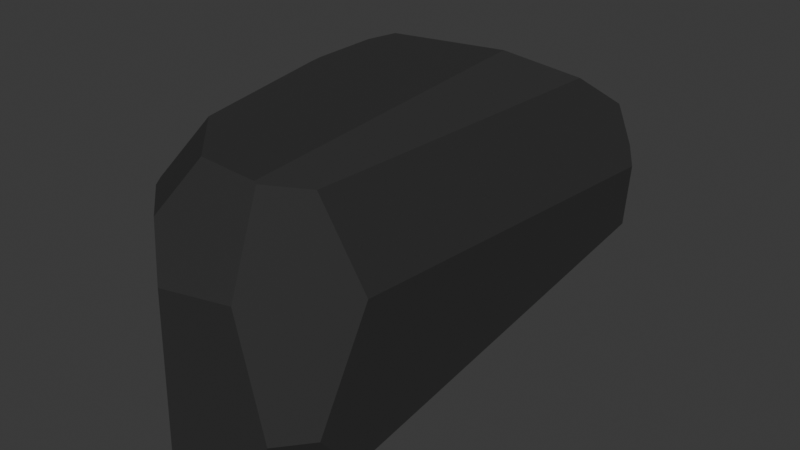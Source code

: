 # Source: SteinLang.blend  (saved by Blender 4.0.36; exported with 4.5.12 LTS)
import bpy
from mathutils import Matrix  # noqa: F401  (used for matrix-valued properties, if any)

bpy.ops.wm.read_factory_settings(use_empty=True)
scene = bpy.context.scene
scene.name = 'Scene'

# ---- collections
col_collection = bpy.data.collections.new('Collection'); scene.collection.children.link(col_collection)

# ---- materials (node trees are filled in below, after node groups)
mat_material_004 = bpy.data.materials.new('Material.004')
mat_material_004.use_transparent_shadow = False
mat_material_004.preview_render_type = 'FLUID'

# ---- material node trees
mat_material_004.use_nodes = True; mat_material_004.node_tree.nodes.clear()
_N = mat_material_004.node_tree.nodes; _L = mat_material_004.node_tree.links
n0 = _N.new('ShaderNodeBsdfPrincipled'); n0.name = 'Principled BSDF'; n0.location = (10, 300)
n0.inputs[0].default_value = (0.05797, 0.05797, 0.05797, 0.0)
n0.inputs[1].default_value = 0.3701
n0.inputs[3].default_value = 1.0
n1 = _N.new('ShaderNodeOutputMaterial'); n1.name = 'Material Output'; n1.location = (300, 300)
_L.new(n0.outputs[0], n1.inputs[0])
n1.is_active_output = True

# ---- world
world_world = bpy.data.worlds.new('World'); scene.world = world_world
world_world.use_nodes = True; world_world.node_tree.nodes.clear()
_N = world_world.node_tree.nodes; _L = world_world.node_tree.links
n0 = _N.new('ShaderNodeOutputWorld'); n0.name = 'World Output'; n0.location = (300, 300)
n1 = _N.new('ShaderNodeBackground'); n1.name = 'Background'; n1.location = (10, 300)
n1.inputs[0].default_value = (0.05088, 0.05088, 0.05088, 1.0)
_L.new(n1.outputs[0], n0.inputs[0])
n0.is_active_output = True
world_world.color = (0.05088, 0.05088, 0.05088)
world_world.use_sun_shadow = False
world_world.sun_shadow_jitter_overblur = 0.0

# ---- meshes
me_cube_004 = bpy.data.meshes.new('Cube.004')
me_cube_004.from_pydata([(-0.06178, -0.8573, 1.0), (-0.191, -1.0, 0.3021), (-0.4105, -0.9269, 0.6182), (-1.0, -0.7446, 0.539), (-0.08926, -1.0, -1.0), (-0.2464, -1.0, -0.8305), (-0.6806, -0.8647, -0.8226), (-0.5237, -0.8623, -1.0), (-0.7492, -0.4974, -1.0), (0.2019, 0.6284, -1.0), (1.0, -0.7377, -0.7737), (0.2351, -1.0, -1.0), (0.7156, -0.7652, -1.0), (0.8519, -0.7827, -0.9002), (0.5684, -1.0, -0.8069), (0.1033, 0.7415, -0.6399), (1.0, 0.7173, 0.06618), (0.7199, 0.6958, -0.5828), (1.0, 0.6877, -0.3698), (-0.08148, 0.8013, 0.0215), (0.9337, 0.7323, 0.2087), (0.8002, 0.7217, 0.5016), (-0.8848, -0.09484, 1.0), (0.5034, -0.8746, 1.0), (0.683, 0.518, 0.7878), (0.1974, 0.3344, 1.0), (-0.581, -0.6598, 1.0), (-1.0, -0.7259, 0.5742), (-0.8661, -0.1416, 1.0), (-0.9062, -0.1728, 0.9464), (-1.0, -0.4416, 0.7204), (-0.5489, 0.7459, 0.3035), (-0.2351, 0.7946, 0.2694), (-0.2336, 0.8047, 0.1057), (-0.8983, 0.1428, 1.0), (-1.0, 0.1096, 0.7856), (-0.8291, 0.2506, 1.0), (-0.8165, 0.3838, 0.8051), (-1.0, -0.06976, -0.6841), (-0.7297, -0.08164, -1.0), (-0.3199, 0.6976, -0.942), (-0.2812, 0.6771, -1.0), (-0.9562, 0.7159, -0.2047), (-0.832, 0.7418, -0.3287), (-1.0, 0.6742, -0.1829), (-0.9927, 0.6859, -0.1834), (-1.0, -0.7557, -0.1941), (-0.8774, -0.8008, -0.6464), (-0.9779, -0.5116, -0.734), (-1.0, -0.4739, -0.7062), (0.5737, -1.0, 0.4133), (1.0, -0.6754, 0.2752), (1.0, -0.8719, -0.4298), (0.8321, -1.0, -0.3762), (0.7177, -0.7414, 0.9011), (0.5288, -0.8774, 0.9902)], [], [(4, 5, 6, 7), (46, 49, 48, 47), (29, 28, 22), (12, 13, 14, 11), (53, 50, 1, 5, 4, 11, 14), (39, 41, 9, 12, 11, 4, 7, 8), (28, 29, 30, 27, 26), (9, 17, 18, 10, 13, 12), (40, 15, 17, 9, 41), (16, 18, 17, 15, 19, 20), (43, 33, 19, 15, 40), (54, 51, 16, 20, 21, 24), (50, 55, 23, 0, 2, 1), (34, 35, 30, 29, 22), (2, 0, 26, 27, 3), (34, 22, 28, 26, 0, 23, 25, 36), (21, 20, 19, 33, 32), (21, 32, 31, 37, 36, 25, 24), (42, 45, 37, 31), (36, 37, 45, 44, 35, 34), (32, 33, 43, 42, 31), (43, 40, 41, 39, 38, 44, 45, 42), (46, 3, 27, 30, 35, 44, 38, 49), (38, 39, 8, 48, 49), (7, 6, 47, 48, 8), (1, 2, 3, 46, 47, 6, 5), (23, 55, 54, 24, 25), (13, 10, 52, 53, 14), (18, 16, 51, 52, 10), (55, 50, 53, 52, 51, 54)])
_uv = me_cube_004.uv_layers.new(name='UVMap')
_uv.uv.foreach_set('vector', [0.375, 0.8862, 0.3962, 0.9058, 0.4059, 0.4228, 0.375, 0.4806, 0.4757, 0.03053, 0.4117, 0.06577, 0.4111, 0.1713, 0.4463, 0.2399, 0.6782, 0.2915, 0.7106, 0.3759, 0.6986, 0.3442, 0.3606, 0.7418, 0.3812, 0.7351, 0.3991, 0.8039, 0.375, 0.8456, 0.453, 0.771, 0.5517, 0.8033, 0.5378, 0.8989, 0.3962, 0.9058, 0.375, 0.8862, 0.375, 0.8456, 0.3991, 0.8039, 0.1588, 0.6352, 0.2149, 0.5404, 0.2752, 0.5464, 0.3395, 0.7206, 0.2794, 0.75, 0.2388, 0.75, 0.1845, 0.7328, 0.1563, 0.6872, 0.7106, 0.3759, 0.6782, 0.2915, 0.5901, 0.0698, 0.5718, 0.03426, 0.8226, 0.7075, 0.2752, 0.5464, 0.3921, 0.538, 0.4538, 0.539, 0.4033, 0.7172, 0.3812, 0.7351, 0.3606, 0.7418, 0.2196, 0.5352, 0.3223, 0.5159, 0.3921, 0.538, 0.2752, 0.5464, 0.2149, 0.5404, 0.5083, 0.5353, 0.4538, 0.539, 0.3921, 0.538, 0.3223, 0.5159, 0.4486, 0.4318, 0.5311, 0.5298, 0.3183, 0.4299, 0.4561, 0.4129, 0.4486, 0.4318, 0.3223, 0.5159, 0.2196, 0.5352, 0.6432, 0.7147, 0.5344, 0.7094, 0.5083, 0.5353, 0.5265, 0.5244, 0.5646, 0.5084, 0.6056, 0.523, 0.5517, 0.5901, 0.6825, 0.7342, 0.6871, 0.7343, 0.7577, 0.7322, 0.6453, 0.416, 0.5378, 0.3034, 0.8138, 0.5195, 0.5982, 0.1387, 0.5901, 0.0698, 0.6782, 0.2915, 0.6986, 0.3442, 0.6453, 0.416, 0.7577, 0.7322, 0.8226, 0.7075, 0.7089, 0.3771, 0.6952, 0.3515, 0.8623, 0.6072, 0.8606, 0.6369, 0.8583, 0.6427, 0.8226, 0.7075, 0.7577, 0.7322, 0.6871, 0.7343, 0.7253, 0.5832, 0.8536, 0.5937, 0.5646, 0.5084, 0.5265, 0.5244, 0.4486, 0.4318, 0.4561, 0.4129, 0.483, 0.4071, 0.5798, 0.5257, 0.4855, 0.41, 0.4803, 0.3606, 0.59, 0.2272, 0.6352, 0.1997, 0.6642, 0.473, 0.6347, 0.5564, 0.458, 0.2428, 0.4766, 0.2129, 0.59, 0.2272, 0.4803, 0.3606, 0.6352, 0.1997, 0.59, 0.2272, 0.4766, 0.2129, 0.4771, 0.2093, 0.5982, 0.1387, 0.8138, 0.5195, 0.483, 0.4071, 0.4561, 0.4129, 0.3183, 0.4299, 0.3419, 0.4042, 0.4803, 0.3606, 0.3183, 0.4299, 0.2196, 0.5352, 0.2149, 0.5404, 0.1588, 0.6352, 0.4295, 0.1537, 0.4771, 0.2093, 0.4766, 0.2129, 0.458, 0.2428, 0.4757, 0.03053, 0.5674, 0.03193, 0.5718, 0.03426, 0.5901, 0.0698, 0.5982, 0.1387, 0.4771, 0.2093, 0.4145, 0.1163, 0.4117, 0.06577, 0.4295, 0.1537, 0.1588, 0.6352, 0.1563, 0.6872, 0.4111, 0.1713, 0.4351, 0.1243, 0.375, 0.4806, 0.4059, 0.4228, 0.4463, 0.2399, 0.4303, 0.1378, 0.375, 0.3068, 0.5378, 0.3034, 0.6453, 0.416, 0.6952, 0.3515, 0.5427, 0.1979, 0.4241, 0.2051, 0.3481, 0.3321, 0.2598, 0.6919, 0.6871, 0.7343, 0.6825, 0.7342, 0.6432, 0.7101, 0.6056, 0.523, 0.6642, 0.473, 0.3812, 0.7351, 0.4033, 0.7172, 0.4463, 0.734, 0.453, 0.771, 0.3991, 0.8039, 0.4538, 0.539, 0.5083, 0.5353, 0.5344, 0.7094, 0.4463, 0.734, 0.4033, 0.7172, 0.6825, 0.7342, 0.5517, 0.5901, 0.453, 0.771, 0.4463, 0.734, 0.5344, 0.7094, 0.6432, 0.7147])
me_cube_004.materials.append(mat_material_004)
me_cube_004.update()

# ---- objects
ob_cube_003 = bpy.data.objects.new('Cube.003', me_cube_004)

# ---- transforms, parenting, visibility, modifiers, constraints
ob_cube_003.location = (-7.204, 0.5744, -0.05297)
ob_cube_003.scale = (1.0, 2.67, 1.3)

# ---- collection membership
col_collection.objects.link(ob_cube_003)

# ---- scene / render settings (as saved in the file)
scene.frame_start = 1; scene.frame_end = 250; scene.frame_set(1)
scene.render.engine = 'BLENDER_EEVEE_NEXT'
scene.cycles.sampling_pattern = 'TABULATED_SOBOL'
bpy.context.view_layer.update()

# ---- added for rendering (the .blend has no active camera and no usable light): camera, sun
cam_auto = bpy.data.cameras.new('AutoCamera')
cam_auto.lens = 50.0
cam_auto.sensor_width = 36.0
cam_auto.clip_end = 1000.0
ob_auto_camera = bpy.data.objects.new('AutoCamera', cam_auto)
scene.collection.objects.link(ob_auto_camera)
ob_auto_camera.location = (-1.81078, -6.15819, 4.2616)
ob_auto_camera.rotation_euler = (1.09748, -7.21219e-08, 0.694738)
scene.camera = ob_auto_camera
light_auto_sun = bpy.data.lights.new('AutoSun', 'SUN')
light_auto_sun.energy = 3.0
light_auto_sun.angle = 0.0523599
ob_auto_sun = bpy.data.objects.new('AutoSun', light_auto_sun)
scene.collection.objects.link(ob_auto_sun)
ob_auto_sun.rotation_euler = (0.872665, 0.174533, 0.523599)
bpy.context.view_layer.update()
